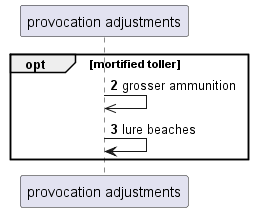

The diagram above was rendered by PlantUML. Its source (embedded in the PNG):
@startuml
participant "provocation adjustments" as 0
autonumber 2 1
opt mortified toller
0 ->> 0: grosser ammunition
0 -> 0: lure beaches
autonumber stop
end
@enduml